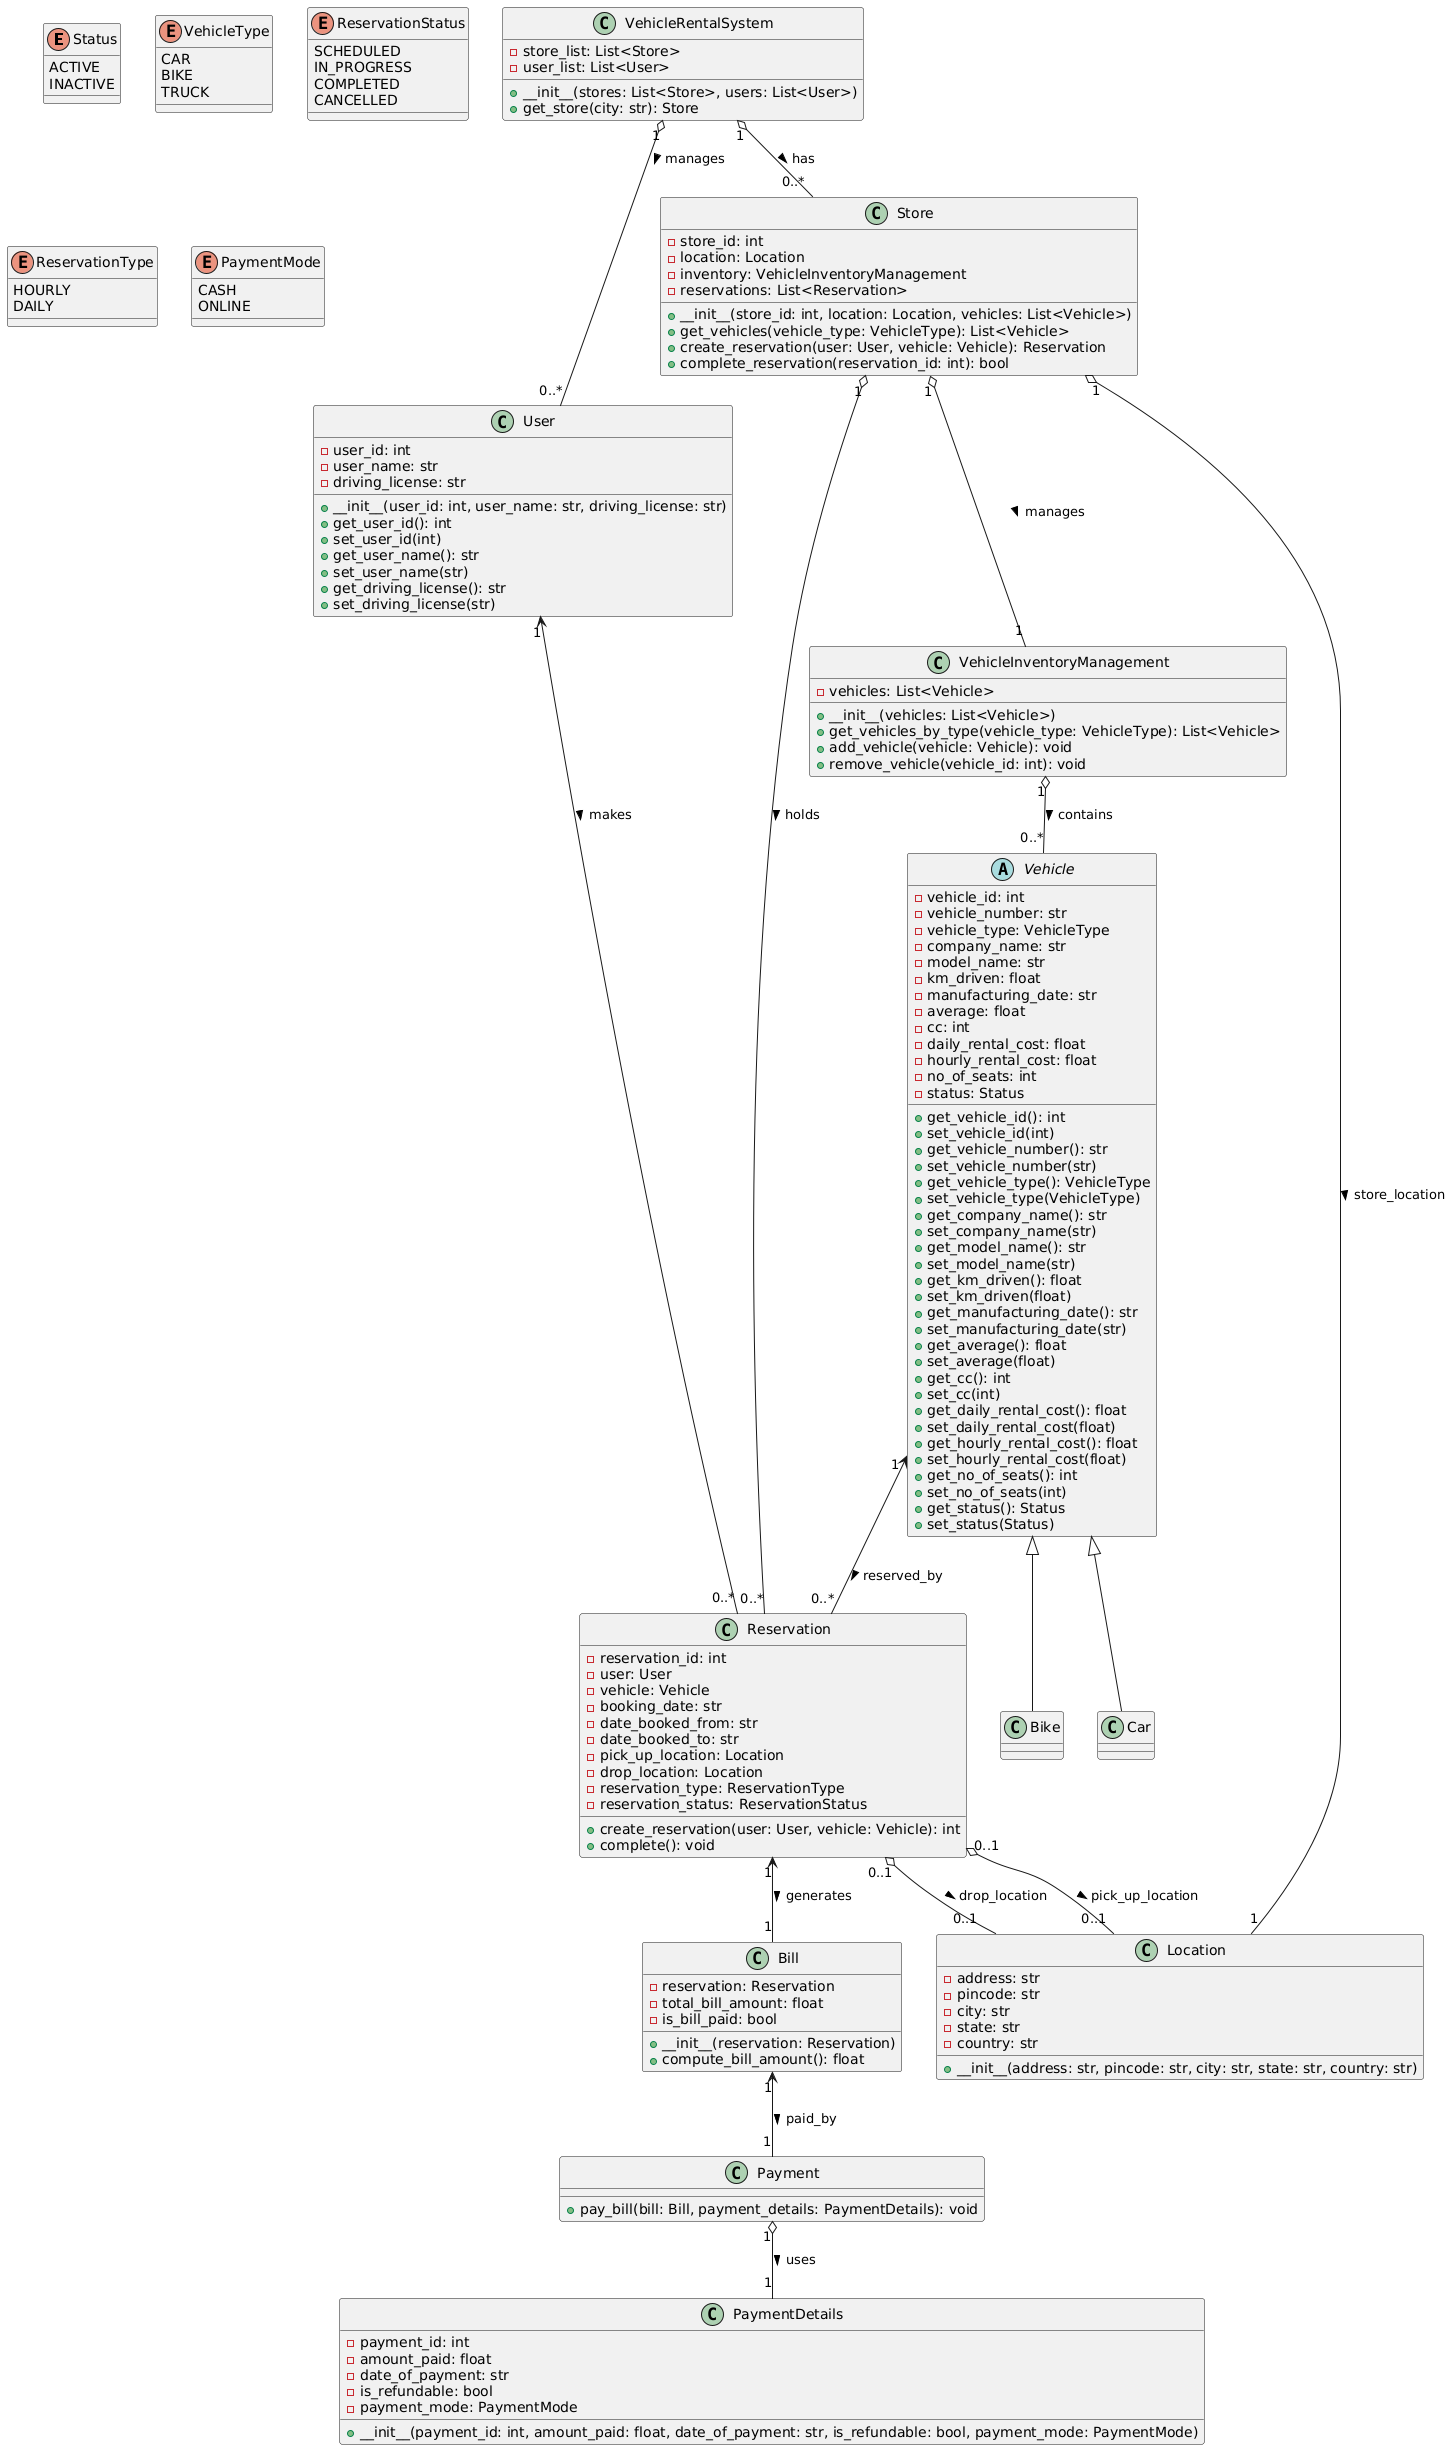

The diagram above was rendered by PlantUML. Its source (embedded in the PNG):
@startuml
' =========================
' Enums
' =========================
enum Status {
    ACTIVE
    INACTIVE
}

enum VehicleType {
    CAR
    BIKE
    TRUCK
}

enum ReservationStatus {
    SCHEDULED
    IN_PROGRESS
    COMPLETED
    CANCELLED
}

enum ReservationType {
    HOURLY
    DAILY
}

enum PaymentMode {
    CASH
    ONLINE
}

' =========================
' Abstract/Base Classes
' =========================
abstract class Vehicle {
    - vehicle_id: int
    - vehicle_number: str
    - vehicle_type: VehicleType
    - company_name: str
    - model_name: str
    - km_driven: float
    - manufacturing_date: str
    - average: float
    - cc: int
    - daily_rental_cost: float
    - hourly_rental_cost: float
    - no_of_seats: int
    - status: Status

    + get_vehicle_id(): int
    + set_vehicle_id(int)
    + get_vehicle_number(): str
    + set_vehicle_number(str)
    + get_vehicle_type(): VehicleType
    + set_vehicle_type(VehicleType)
    + get_company_name(): str
    + set_company_name(str)
    + get_model_name(): str
    + set_model_name(str)
    + get_km_driven(): float
    + set_km_driven(float)
    + get_manufacturing_date(): str
    + set_manufacturing_date(str)
    + get_average(): float
    + set_average(float)
    + get_cc(): int
    + set_cc(int)
    + get_daily_rental_cost(): float
    + set_daily_rental_cost(float)
    + get_hourly_rental_cost(): float
    + set_hourly_rental_cost(float)
    + get_no_of_seats(): int
    + set_no_of_seats(int)
    + get_status(): Status
    + set_status(Status)
}

class Car extends Vehicle {
}

class Bike extends Vehicle {
}

' =========================
' Simple Data Classes
' =========================
class Location {
    - address: str
    - pincode: str
    - city: str
    - state: str
    - country: str

    + __init__(address: str, pincode: str, city: str, state: str, country: str)
}

class PaymentDetails {
    - payment_id: int
    - amount_paid: float
    - date_of_payment: str
    - is_refundable: bool
    - payment_mode: PaymentMode

    + __init__(payment_id: int, amount_paid: float, date_of_payment: str, is_refundable: bool, payment_mode: PaymentMode)
}

' =========================
' Core Model Classes
' =========================
class User {
    - user_id: int
    - user_name: str
    - driving_license: str

    + __init__(user_id: int, user_name: str, driving_license: str)
    + get_user_id(): int
    + set_user_id(int)
    + get_user_name(): str
    + set_user_name(str)
    + get_driving_license(): str
    + set_driving_license(str)
}

class Reservation {
    - reservation_id: int
    - user: User
    - vehicle: Vehicle
    - booking_date: str
    - date_booked_from: str
    - date_booked_to: str
    - pick_up_location: Location
    - drop_location: Location
    - reservation_type: ReservationType
    - reservation_status: ReservationStatus

    + create_reservation(user: User, vehicle: Vehicle): int
    + complete(): void
}

class Bill {
    - reservation: Reservation
    - total_bill_amount: float
    - is_bill_paid: bool

    + __init__(reservation: Reservation)
    + compute_bill_amount(): float
}

class Payment {
    + pay_bill(bill: Bill, payment_details: PaymentDetails): void
}

class VehicleInventoryManagement {
    - vehicles: List<Vehicle>

    + __init__(vehicles: List<Vehicle>)
    + get_vehicles_by_type(vehicle_type: VehicleType): List<Vehicle>
    + add_vehicle(vehicle: Vehicle): void
    + remove_vehicle(vehicle_id: int): void
}

class Store {
    - store_id: int
    - location: Location
    - inventory: VehicleInventoryManagement
    - reservations: List<Reservation>

    + __init__(store_id: int, location: Location, vehicles: List<Vehicle>)
    + get_vehicles(vehicle_type: VehicleType): List<Vehicle>
    + create_reservation(user: User, vehicle: Vehicle): Reservation
    + complete_reservation(reservation_id: int): bool
}

class VehicleRentalSystem {
    - store_list: List<Store>
    - user_list: List<User>

    + __init__(stores: List<Store>, users: List<User>)
    + get_store(city: str): Store
}

' =========================
' Relationships / Associations
' =========================
User "1" <-- "0..*" Reservation : makes >
Vehicle "1" <-- "0..*" Reservation : reserved_by >
Reservation "1" <-- "1" Bill : generates >
Bill "1" <-- "1" Payment : paid_by >
Payment "1" o-- "1" PaymentDetails : uses >

Store "1" o-- "1" VehicleInventoryManagement : manages >
VehicleInventoryManagement "1" o-- "0..*" Vehicle : contains >

Store "1" o-- "0..*" Reservation : holds >
VehicleRentalSystem "1" o-- "0..*" Store : has >
VehicleRentalSystem "1" o-- "0..*" User : manages >

Reservation "0..1" o-- "0..1" Location : pick_up_location >
Reservation "0..1" o-- "0..1" Location : drop_location >
Store "1" o-- "1" Location : store_location >
@enduml